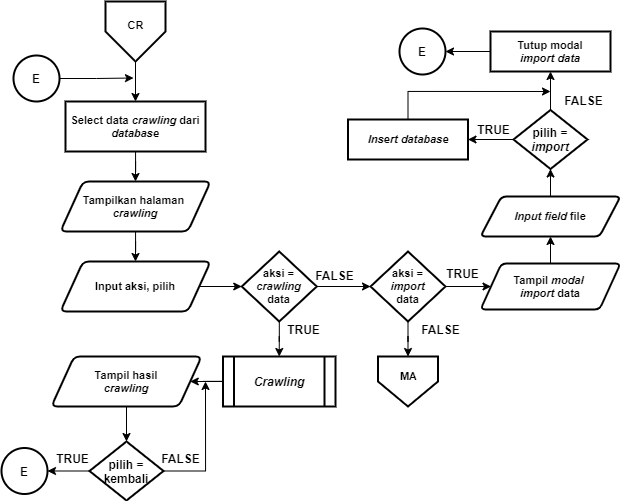

The diagram above was exported from draw.io. Its source (the exported page's mxGraphModel, read from the mxfile embedded in the PNG):
<mxGraphModel dx="1021" dy="567" grid="1" gridSize="10" guides="1" tooltips="1" connect="1" arrows="1" fold="1" page="1" pageScale="1" pageWidth="827" pageHeight="1169" math="0" shadow="0">
  <root>
    <mxCell id="0" />
    <mxCell id="1" parent="0" />
    <mxCell id="Sc7sBbsDhz4cpeTVGABg-1" style="edgeStyle=orthogonalEdgeStyle;rounded=0;orthogonalLoop=1;jettySize=auto;html=1;entryX=0.5;entryY=0;entryDx=0;entryDy=0;entryPerimeter=0;fontSize=12;" parent="1" edge="1">
      <mxGeometry relative="1" as="geometry">
        <mxPoint x="655" y="540" as="sourcePoint" />
        <Array as="points">
          <mxPoint x="655" y="580" />
          <mxPoint x="755" y="580" />
          <mxPoint x="755" y="240" />
          <mxPoint x="855" y="240" />
        </Array>
      </mxGeometry>
    </mxCell>
    <mxCell id="Sc7sBbsDhz4cpeTVGABg-2" style="edgeStyle=orthogonalEdgeStyle;rounded=0;orthogonalLoop=1;jettySize=auto;html=1;entryX=0.5;entryY=0;entryDx=0;entryDy=0;entryPerimeter=0;fontSize=12;" parent="1" edge="1">
      <mxGeometry relative="1" as="geometry">
        <mxPoint x="635" y="510" as="sourcePoint" />
        <Array as="points">
          <mxPoint x="635" y="550" />
          <mxPoint x="735" y="550" />
          <mxPoint x="735" y="210" />
          <mxPoint x="835" y="210" />
        </Array>
      </mxGeometry>
    </mxCell>
    <mxCell id="Sc7sBbsDhz4cpeTVGABg-3" style="edgeStyle=orthogonalEdgeStyle;rounded=0;orthogonalLoop=1;jettySize=auto;html=1;entryX=0.5;entryY=0;entryDx=0;entryDy=0;fontSize=11;" parent="1" source="Sc7sBbsDhz4cpeTVGABg-4" target="Sc7sBbsDhz4cpeTVGABg-9" edge="1">
      <mxGeometry relative="1" as="geometry" />
    </mxCell>
    <mxCell id="Sc7sBbsDhz4cpeTVGABg-4" value="" style="verticalLabelPosition=bottom;verticalAlign=top;html=1;shape=offPageConnector;rounded=0;size=0.5;fontStyle=0;strokeWidth=2;" parent="1" vertex="1">
      <mxGeometry x="110" y="10" width="60" height="60" as="geometry" />
    </mxCell>
    <mxCell id="Sc7sBbsDhz4cpeTVGABg-5" value="CR" style="text;html=1;align=center;verticalAlign=middle;resizable=0;points=[];autosize=1;fontSize=11;fontStyle=1" parent="1" vertex="1">
      <mxGeometry x="125" y="24" width="30" height="20" as="geometry" />
    </mxCell>
    <mxCell id="Sc7sBbsDhz4cpeTVGABg-104" style="edgeStyle=orthogonalEdgeStyle;rounded=0;orthogonalLoop=1;jettySize=auto;html=1;entryX=0.5;entryY=0;entryDx=0;entryDy=0;" parent="1" source="Sc7sBbsDhz4cpeTVGABg-7" target="Sc7sBbsDhz4cpeTVGABg-102" edge="1">
      <mxGeometry relative="1" as="geometry" />
    </mxCell>
    <mxCell id="Sc7sBbsDhz4cpeTVGABg-7" value="&lt;b&gt;Tampilkan halaman &lt;br&gt;&lt;i&gt;crawling&lt;/i&gt;&lt;/b&gt;" style="shape=parallelogram;html=1;strokeWidth=2;perimeter=parallelogramPerimeter;whiteSpace=wrap;rounded=1;arcSize=12;size=0.15000000000000002;fontSize=11;" parent="1" vertex="1">
      <mxGeometry x="65" y="190" width="150" height="50" as="geometry" />
    </mxCell>
    <mxCell id="Sc7sBbsDhz4cpeTVGABg-8" style="edgeStyle=orthogonalEdgeStyle;rounded=0;orthogonalLoop=1;jettySize=auto;html=1;entryX=0.5;entryY=0;entryDx=0;entryDy=0;fontSize=11;" parent="1" source="Sc7sBbsDhz4cpeTVGABg-9" target="Sc7sBbsDhz4cpeTVGABg-7" edge="1">
      <mxGeometry relative="1" as="geometry" />
    </mxCell>
    <mxCell id="Sc7sBbsDhz4cpeTVGABg-9" value="Select data &lt;i&gt;crawling &lt;/i&gt;dari &lt;i&gt;database&lt;/i&gt;" style="rounded=1;whiteSpace=wrap;html=1;absoluteArcSize=1;arcSize=0;strokeWidth=2;fontSize=11;fontStyle=1" parent="1" vertex="1">
      <mxGeometry x="70" y="110" width="140" height="50" as="geometry" />
    </mxCell>
    <mxCell id="Sc7sBbsDhz4cpeTVGABg-10" value="" style="verticalLabelPosition=bottom;verticalAlign=top;html=1;shape=offPageConnector;rounded=0;size=0.5;fontStyle=0;strokeWidth=2;" parent="1" vertex="1">
      <mxGeometry x="382.5" y="365" width="60" height="50" as="geometry" />
    </mxCell>
    <mxCell id="Sc7sBbsDhz4cpeTVGABg-11" value="MA" style="text;html=1;align=center;verticalAlign=middle;resizable=0;points=[];autosize=1;fontSize=11;fontStyle=1" parent="1" vertex="1">
      <mxGeometry x="397.5" y="375" width="30" height="20" as="geometry" />
    </mxCell>
    <mxCell id="Sc7sBbsDhz4cpeTVGABg-105" style="edgeStyle=orthogonalEdgeStyle;rounded=0;orthogonalLoop=1;jettySize=auto;html=1;entryX=0;entryY=0.5;entryDx=0;entryDy=0;fontSize=11;" parent="1" source="Sc7sBbsDhz4cpeTVGABg-102" target="Sc7sBbsDhz4cpeTVGABg-103" edge="1">
      <mxGeometry relative="1" as="geometry" />
    </mxCell>
    <mxCell id="Sc7sBbsDhz4cpeTVGABg-102" value="&lt;b&gt;Input aksi, pilih&lt;/b&gt;" style="shape=parallelogram;html=1;strokeWidth=2;perimeter=parallelogramPerimeter;whiteSpace=wrap;rounded=1;arcSize=12;size=0.15000000000000002;fontSize=11;" parent="1" vertex="1">
      <mxGeometry x="65" y="270" width="150" height="50" as="geometry" />
    </mxCell>
    <mxCell id="Sc7sBbsDhz4cpeTVGABg-109" style="edgeStyle=orthogonalEdgeStyle;rounded=0;orthogonalLoop=1;jettySize=auto;html=1;entryX=0.5;entryY=0;entryDx=0;entryDy=0;fontSize=11;" parent="1" source="Sc7sBbsDhz4cpeTVGABg-103" target="Sc7sBbsDhz4cpeTVGABg-107" edge="1">
      <mxGeometry relative="1" as="geometry" />
    </mxCell>
    <mxCell id="Sc7sBbsDhz4cpeTVGABg-111" style="edgeStyle=orthogonalEdgeStyle;rounded=0;orthogonalLoop=1;jettySize=auto;html=1;entryX=0;entryY=0.5;entryDx=0;entryDy=0;fontSize=11;" parent="1" source="Sc7sBbsDhz4cpeTVGABg-103" target="Sc7sBbsDhz4cpeTVGABg-110" edge="1">
      <mxGeometry relative="1" as="geometry" />
    </mxCell>
    <mxCell id="Sc7sBbsDhz4cpeTVGABg-103" value="&lt;b style=&quot;font-size: 11px&quot;&gt;&lt;font style=&quot;font-size: 11px&quot;&gt;aksi = &lt;i&gt;crawling&lt;/i&gt;&lt;br style=&quot;font-size: 11px&quot;&gt;data&lt;/font&gt;&lt;/b&gt;" style="rhombus;whiteSpace=wrap;html=1;strokeWidth=2;fontSize=11;" parent="1" vertex="1">
      <mxGeometry x="246.25" y="260" width="75" height="70" as="geometry" />
    </mxCell>
    <mxCell id="8vkT0hM4PR68X-sErrEG-3" style="edgeStyle=orthogonalEdgeStyle;rounded=0;orthogonalLoop=1;jettySize=auto;html=1;entryX=1;entryY=0.5;entryDx=0;entryDy=0;fontSize=11;" parent="1" source="Sc7sBbsDhz4cpeTVGABg-107" target="8vkT0hM4PR68X-sErrEG-2" edge="1">
      <mxGeometry relative="1" as="geometry" />
    </mxCell>
    <mxCell id="Sc7sBbsDhz4cpeTVGABg-107" value="&lt;i&gt;&lt;b&gt;&lt;font style=&quot;font-size: 12px&quot;&gt;Crawling&lt;/font&gt;&lt;/b&gt;&lt;/i&gt;" style="shape=process;whiteSpace=wrap;html=1;backgroundOutline=1;strokeWidth=2;fontSize=11;" parent="1" vertex="1">
      <mxGeometry x="227.5" y="365" width="112.5" height="50" as="geometry" />
    </mxCell>
    <mxCell id="Sc7sBbsDhz4cpeTVGABg-113" style="edgeStyle=orthogonalEdgeStyle;rounded=0;orthogonalLoop=1;jettySize=auto;html=1;entryX=0.5;entryY=0;entryDx=0;entryDy=0;fontSize=11;" parent="1" source="Sc7sBbsDhz4cpeTVGABg-110" target="Sc7sBbsDhz4cpeTVGABg-10" edge="1">
      <mxGeometry relative="1" as="geometry" />
    </mxCell>
    <mxCell id="Sc7sBbsDhz4cpeTVGABg-221" style="edgeStyle=orthogonalEdgeStyle;rounded=0;orthogonalLoop=1;jettySize=auto;html=1;entryX=0;entryY=0.5;entryDx=0;entryDy=0;fontSize=11;" parent="1" source="Sc7sBbsDhz4cpeTVGABg-110" target="Sc7sBbsDhz4cpeTVGABg-204" edge="1">
      <mxGeometry relative="1" as="geometry" />
    </mxCell>
    <mxCell id="Sc7sBbsDhz4cpeTVGABg-110" value="&lt;b style=&quot;font-size: 11px&quot;&gt;&lt;font style=&quot;font-size: 11px&quot;&gt;aksi =&lt;br&gt;&lt;i&gt;import&lt;/i&gt;&lt;br style=&quot;font-size: 11px&quot;&gt;data&lt;/font&gt;&lt;/b&gt;" style="rhombus;whiteSpace=wrap;html=1;strokeWidth=2;fontSize=11;" parent="1" vertex="1">
      <mxGeometry x="375" y="260" width="75" height="70" as="geometry" />
    </mxCell>
    <mxCell id="Sc7sBbsDhz4cpeTVGABg-203" style="edgeStyle=orthogonalEdgeStyle;rounded=0;orthogonalLoop=1;jettySize=auto;html=1;" parent="1" source="Sc7sBbsDhz4cpeTVGABg-204" target="Sc7sBbsDhz4cpeTVGABg-206" edge="1">
      <mxGeometry relative="1" as="geometry" />
    </mxCell>
    <mxCell id="Sc7sBbsDhz4cpeTVGABg-204" value="&lt;b&gt;Tampil &lt;i&gt;modal&lt;/i&gt; &lt;br&gt;&lt;i&gt;import&lt;/i&gt; data&lt;/b&gt;" style="shape=parallelogram;html=1;strokeWidth=2;perimeter=parallelogramPerimeter;whiteSpace=wrap;rounded=1;arcSize=10;size=0.15000000000000002;fontSize=11;" parent="1" vertex="1">
      <mxGeometry x="485" y="272" width="140" height="46" as="geometry" />
    </mxCell>
    <mxCell id="Sc7sBbsDhz4cpeTVGABg-205" style="edgeStyle=orthogonalEdgeStyle;rounded=0;orthogonalLoop=1;jettySize=auto;html=1;entryX=0.5;entryY=1;entryDx=0;entryDy=0;" parent="1" source="Sc7sBbsDhz4cpeTVGABg-206" target="Sc7sBbsDhz4cpeTVGABg-209" edge="1">
      <mxGeometry relative="1" as="geometry" />
    </mxCell>
    <mxCell id="Sc7sBbsDhz4cpeTVGABg-206" value="&lt;b&gt;&lt;i&gt;Input field&lt;/i&gt;&amp;nbsp;file&lt;/b&gt;" style="shape=parallelogram;html=1;strokeWidth=2;perimeter=parallelogramPerimeter;whiteSpace=wrap;rounded=1;arcSize=10;size=0.15000000000000002;fontSize=11;" parent="1" vertex="1">
      <mxGeometry x="485" y="205" width="140" height="40" as="geometry" />
    </mxCell>
    <mxCell id="Sc7sBbsDhz4cpeTVGABg-208" style="edgeStyle=orthogonalEdgeStyle;rounded=0;orthogonalLoop=1;jettySize=auto;html=1;entryX=0.5;entryY=1;entryDx=0;entryDy=0;" parent="1" source="Sc7sBbsDhz4cpeTVGABg-209" target="Sc7sBbsDhz4cpeTVGABg-213" edge="1">
      <mxGeometry relative="1" as="geometry" />
    </mxCell>
    <mxCell id="Sc7sBbsDhz4cpeTVGABg-224" style="edgeStyle=orthogonalEdgeStyle;rounded=0;orthogonalLoop=1;jettySize=auto;html=1;entryX=1;entryY=0.5;entryDx=0;entryDy=0;fontSize=11;" parent="1" source="Sc7sBbsDhz4cpeTVGABg-209" target="Sc7sBbsDhz4cpeTVGABg-211" edge="1">
      <mxGeometry relative="1" as="geometry" />
    </mxCell>
    <mxCell id="Sc7sBbsDhz4cpeTVGABg-209" value="&lt;b&gt;&lt;font style=&quot;font-size: 12px&quot;&gt;pilih = &lt;i&gt;import&lt;/i&gt;&lt;/font&gt;&lt;/b&gt;" style="rhombus;whiteSpace=wrap;html=1;strokeWidth=2;" parent="1" vertex="1">
      <mxGeometry x="518" y="118.5" width="74" height="59" as="geometry" />
    </mxCell>
    <mxCell id="Sc7sBbsDhz4cpeTVGABg-222" style="edgeStyle=orthogonalEdgeStyle;rounded=0;orthogonalLoop=1;jettySize=auto;html=1;fontSize=11;exitX=0.5;exitY=0;exitDx=0;exitDy=0;" parent="1" source="Sc7sBbsDhz4cpeTVGABg-211" edge="1">
      <mxGeometry relative="1" as="geometry">
        <mxPoint x="555" y="100" as="targetPoint" />
        <Array as="points">
          <mxPoint x="413" y="100" />
        </Array>
      </mxGeometry>
    </mxCell>
    <mxCell id="Sc7sBbsDhz4cpeTVGABg-211" value="&lt;i&gt;Insert database&lt;/i&gt;" style="rounded=1;whiteSpace=wrap;html=1;absoluteArcSize=1;arcSize=0;strokeWidth=2;fontSize=11;fontStyle=1" parent="1" vertex="1">
      <mxGeometry x="352.5" y="128" width="120" height="40" as="geometry" />
    </mxCell>
    <mxCell id="Sc7sBbsDhz4cpeTVGABg-223" style="edgeStyle=orthogonalEdgeStyle;rounded=0;orthogonalLoop=1;jettySize=auto;html=1;entryX=1;entryY=0.5;entryDx=0;entryDy=0;fontSize=11;" parent="1" source="Sc7sBbsDhz4cpeTVGABg-213" target="Sc7sBbsDhz4cpeTVGABg-214" edge="1">
      <mxGeometry relative="1" as="geometry" />
    </mxCell>
    <mxCell id="Sc7sBbsDhz4cpeTVGABg-213" value="Tutup modal&lt;br&gt;&lt;i&gt;import data&lt;/i&gt;" style="rounded=1;whiteSpace=wrap;html=1;absoluteArcSize=1;arcSize=0;strokeWidth=2;fontSize=11;fontStyle=1" parent="1" vertex="1">
      <mxGeometry x="495" y="40" width="120" height="40" as="geometry" />
    </mxCell>
    <mxCell id="Sc7sBbsDhz4cpeTVGABg-214" value="E" style="ellipse;whiteSpace=wrap;html=1;aspect=fixed;strokeWidth=2;fontStyle=1" parent="1" vertex="1">
      <mxGeometry x="404" y="37" width="46" height="46" as="geometry" />
    </mxCell>
    <mxCell id="Sc7sBbsDhz4cpeTVGABg-216" value="&lt;b&gt;FALSE&lt;/b&gt;" style="text;html=1;align=center;verticalAlign=middle;resizable=0;points=[];autosize=1;" parent="1" vertex="1">
      <mxGeometry x="563" y="98.5" width="50" height="20" as="geometry" />
    </mxCell>
    <mxCell id="Sc7sBbsDhz4cpeTVGABg-217" value="&lt;b&gt;FALSE&lt;/b&gt;" style="text;html=1;align=center;verticalAlign=middle;resizable=0;points=[];autosize=1;" parent="1" vertex="1">
      <mxGeometry x="314" y="274" width="50" height="20" as="geometry" />
    </mxCell>
    <mxCell id="Sc7sBbsDhz4cpeTVGABg-218" value="&lt;b&gt;TRUE&lt;/b&gt;" style="text;html=1;align=center;verticalAlign=middle;resizable=0;points=[];autosize=1;" parent="1" vertex="1">
      <mxGeometry x="283" y="328" width="50" height="20" as="geometry" />
    </mxCell>
    <mxCell id="Sc7sBbsDhz4cpeTVGABg-225" value="&lt;b&gt;TRUE&lt;/b&gt;" style="text;html=1;align=center;verticalAlign=middle;resizable=0;points=[];autosize=1;" parent="1" vertex="1">
      <mxGeometry x="472.5" y="128" width="50" height="20" as="geometry" />
    </mxCell>
    <mxCell id="Sc7sBbsDhz4cpeTVGABg-227" style="edgeStyle=orthogonalEdgeStyle;rounded=0;orthogonalLoop=1;jettySize=auto;html=1;fontSize=11;" parent="1" source="Sc7sBbsDhz4cpeTVGABg-226" edge="1">
      <mxGeometry relative="1" as="geometry">
        <mxPoint x="138" y="86.5" as="targetPoint" />
      </mxGeometry>
    </mxCell>
    <mxCell id="Sc7sBbsDhz4cpeTVGABg-226" value="E" style="ellipse;whiteSpace=wrap;html=1;aspect=fixed;strokeWidth=2;fontStyle=1" parent="1" vertex="1">
      <mxGeometry x="18" y="64" width="46" height="46" as="geometry" />
    </mxCell>
    <mxCell id="Sc7sBbsDhz4cpeTVGABg-228" value="E" style="ellipse;whiteSpace=wrap;html=1;aspect=fixed;strokeWidth=2;fontStyle=1" parent="1" vertex="1">
      <mxGeometry x="6" y="456.5" width="46" height="46" as="geometry" />
    </mxCell>
    <mxCell id="Sc7sBbsDhz4cpeTVGABg-230" value="&lt;b&gt;TRUE&lt;/b&gt;" style="text;html=1;align=center;verticalAlign=middle;resizable=0;points=[];autosize=1;" parent="1" vertex="1">
      <mxGeometry x="441.5" y="272" width="50" height="20" as="geometry" />
    </mxCell>
    <mxCell id="Sc7sBbsDhz4cpeTVGABg-231" value="&lt;b&gt;FALSE&lt;/b&gt;" style="text;html=1;align=center;verticalAlign=middle;resizable=0;points=[];autosize=1;" parent="1" vertex="1">
      <mxGeometry x="420" y="328" width="50" height="20" as="geometry" />
    </mxCell>
    <mxCell id="8vkT0hM4PR68X-sErrEG-5" style="edgeStyle=orthogonalEdgeStyle;rounded=0;orthogonalLoop=1;jettySize=auto;html=1;entryX=0.5;entryY=0;entryDx=0;entryDy=0;fontSize=11;" parent="1" source="8vkT0hM4PR68X-sErrEG-2" target="8vkT0hM4PR68X-sErrEG-4" edge="1">
      <mxGeometry relative="1" as="geometry" />
    </mxCell>
    <mxCell id="8vkT0hM4PR68X-sErrEG-2" value="&lt;b&gt;Tampil hasil&lt;br&gt;&lt;i&gt;crawling&lt;/i&gt;&lt;/b&gt;" style="shape=parallelogram;html=1;strokeWidth=2;perimeter=parallelogramPerimeter;whiteSpace=wrap;rounded=1;arcSize=12;size=0.15000000000000002;fontSize=11;" parent="1" vertex="1">
      <mxGeometry x="56" y="365" width="150" height="50" as="geometry" />
    </mxCell>
    <mxCell id="8vkT0hM4PR68X-sErrEG-6" style="edgeStyle=orthogonalEdgeStyle;rounded=0;orthogonalLoop=1;jettySize=auto;html=1;fontSize=11;" parent="1" source="8vkT0hM4PR68X-sErrEG-4" target="Sc7sBbsDhz4cpeTVGABg-228" edge="1">
      <mxGeometry relative="1" as="geometry" />
    </mxCell>
    <mxCell id="8vkT0hM4PR68X-sErrEG-8" style="edgeStyle=orthogonalEdgeStyle;rounded=0;orthogonalLoop=1;jettySize=auto;html=1;fontSize=11;" parent="1" source="8vkT0hM4PR68X-sErrEG-4" edge="1">
      <mxGeometry relative="1" as="geometry">
        <mxPoint x="210" y="390" as="targetPoint" />
      </mxGeometry>
    </mxCell>
    <mxCell id="8vkT0hM4PR68X-sErrEG-4" value="&lt;b&gt;&lt;font style=&quot;font-size: 12px&quot;&gt;pilih = kembali&lt;/font&gt;&lt;/b&gt;" style="rhombus;whiteSpace=wrap;html=1;strokeWidth=2;" parent="1" vertex="1">
      <mxGeometry x="94" y="450" width="74" height="59" as="geometry" />
    </mxCell>
    <mxCell id="8vkT0hM4PR68X-sErrEG-7" value="&lt;b&gt;TRUE&lt;/b&gt;" style="text;html=1;align=center;verticalAlign=middle;resizable=0;points=[];autosize=1;" parent="1" vertex="1">
      <mxGeometry x="52" y="456.5" width="50" height="20" as="geometry" />
    </mxCell>
    <mxCell id="8vkT0hM4PR68X-sErrEG-9" value="&lt;b&gt;FALSE&lt;/b&gt;" style="text;html=1;align=center;verticalAlign=middle;resizable=0;points=[];autosize=1;" parent="1" vertex="1">
      <mxGeometry x="160" y="456.5" width="50" height="20" as="geometry" />
    </mxCell>
  </root>
</mxGraphModel>